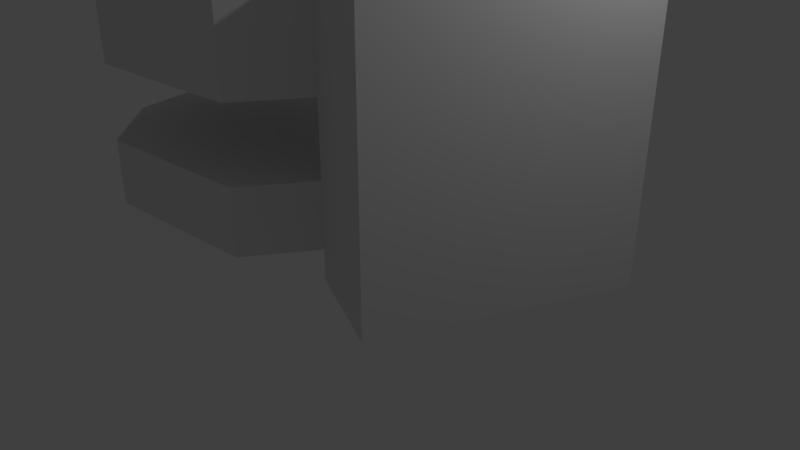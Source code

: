# Source: imaginate.blend  (saved by Blender 2.79.0; exported with 4.5.12 LTS)
import bpy
from mathutils import Matrix  # noqa: F401  (used for matrix-valued properties, if any)

bpy.ops.wm.read_factory_settings(use_empty=True)
scene = bpy.context.scene
scene.name = 'Scene'

# ---- collections
col_collection_1 = bpy.data.collections.new('Collection 1'); scene.collection.children.link(col_collection_1)

# ---- world
world_world = bpy.data.worlds.new('World'); scene.world = world_world
world_world.color = (0.05088, 0.05088, 0.05088)
world_world.use_sun_shadow = False
world_world.sun_shadow_jitter_overblur = 0.0
world_world.cycles.sampling_method = 'MANUAL'

# ---- cameras
cam_camera = bpy.data.cameras.new('Camera')
cam_camera.clip_end = 100.0
cam_camera.lens = 35.0
cam_camera.sensor_width = 32.0
cam_camera.sensor_height = 18.0
cam_camera.ortho_scale = 7.314
cam_camera.dof.focus_distance = 0.0
cam_camera.dof.aperture_fstop = 128.0

# ---- lights
light_lamp = bpy.data.lights.new('Lamp', 'POINT')
light_lamp.transmission_factor = 0.0
light_lamp.cutoff_distance = 30.0
light_lamp.energy = 100.0
light_lamp.shadow_buffer_clip_start = 1.001
light_lamp.shadow_soft_size = 0.1
light_lamp.shadow_maximum_resolution = 0.006
light_lamp.use_absolute_resolution = True

# ---- meshes
me_plane_002 = bpy.data.meshes.new('Plane.002')
me_plane_002.from_pydata([(-0.5359, -0.5936, 0.0), (0.7913, -1.16, 0.0), (-0.7598, 0.6297, 0.0), (2.078, 1.99, 0.0), (-0.7598, 0.6297, 0.4233), (-0.5359, -0.5936, 0.4233), (0.7913, -1.16, 0.4233), (2.078, 1.99, 0.4233), (-0.7598, 0.6297, 1.32), (-0.5359, -0.5936, 1.32), (0.7913, -1.16, 1.32), (2.078, 1.99, 1.32), (-0.7598, 0.6297, 2.321), (-0.5359, -0.5936, 2.321), (0.7913, -1.16, 2.321), (2.078, 1.99, 2.321), (-0.7598, 0.6297, 3.452), (-0.5359, -0.5936, 3.452), (0.7913, -1.16, 3.452), (2.078, 1.99, 3.452), (-0.7598, 0.6297, 3.827), (-0.5359, -0.5936, 3.827), (0.7913, -1.16, 3.827), (2.078, 1.99, 3.827), (-4.706, 1.048, 0.4233), (-4.29, -0.8013, 0.4233), (-4.706, 1.048, 1.32), (-4.29, -0.8013, 1.32), (-4.706, 1.048, 2.321), (-4.29, -0.8013, 2.321), (-4.706, 1.048, 3.452), (-4.29, -0.8013, 3.452), (-1.092, -1.473, 0.4233), (-1.092, -1.473, 1.32), (-1.092, -1.473, 3.452), (-1.092, -1.473, 2.321), (-3.369, -1.68, 0.4233), (-3.369, -1.68, 1.32), (-3.369, -1.68, 3.452), (-3.369, -1.68, 2.321), (-1.428, 1.604, 1.32), (-1.428, 1.604, 0.4233), (-1.428, 1.604, 2.321), (-1.428, 1.604, 3.452), (-2.854, 2.022, 1.32), (-2.854, 2.022, 0.4233), (-2.854, 2.022, 2.321), (-2.854, 2.022, 3.452)], [], [(0, 2, 3, 1), (2, 0, 5, 4), (8, 9, 13, 12), (0, 1, 6, 10, 14, 18, 22, 21, 17, 13, 9, 5), (21, 22, 23, 20), (16, 17, 21, 20), (7, 11, 15, 19, 23, 22, 18, 14, 10, 6, 1, 3), (17, 16, 43, 47, 30, 31, 38, 34), (24, 25, 27, 26), (28, 29, 31, 30), (24, 45, 41, 4, 5, 32, 36, 25), (35, 34, 38, 39), (32, 33, 37, 36), (13, 17, 34, 35), (27, 25, 36, 37), (28, 46, 42, 12, 13, 35, 39, 29), (5, 9, 33, 32), (31, 29, 39, 38), (9, 8, 40, 44, 26, 27, 37, 33), (43, 42, 46, 47), (40, 41, 45, 44), (16, 12, 42, 43), (8, 4, 41, 40), (28, 30, 47, 46), (24, 26, 44, 45), (3, 2, 4, 8, 12, 16, 20, 23, 19, 15, 11, 7)])
me_plane_002.use_remesh_preserve_volume = False
me_plane_002.use_remesh_preserve_attributes = False
me_plane_002.use_mirror_vertex_groups = False
me_plane_002.update()

# ---- objects
ob_plane = bpy.data.objects.new('Plane', me_plane_002)
ob_lamp = bpy.data.objects.new('Lamp', light_lamp)
ob_camera = bpy.data.objects.new('Camera', cam_camera)

# ---- transforms, parenting, visibility, modifiers, constraints
ob_plane.location = (0.6693, -0.2358, -0.007338)
ob_plane.lineart.crease_threshold = 0.0
ob_lamp.location = (4.076, 1.005, 5.904)
ob_lamp.rotation_euler = (0.6503, 0.05522, 1.866)
ob_lamp.lock_rotations_4d = False
ob_lamp.empty_display_type = 'ARROWS'
ob_lamp.color = (0.0, 0.0, 0.0, 0.0)
ob_lamp.lineart.crease_threshold = 0.0
ob_camera.location = (7.481, -6.508, 5.344)
ob_camera.rotation_euler = (1.109, 0.0, 0.8149)
ob_camera.lock_rotations_4d = False
ob_camera.empty_display_type = 'ARROWS'
ob_camera.color = (0.0, 0.0, 0.0, 0.0)
ob_camera.display_type = 'WIRE'
ob_camera.lineart.crease_threshold = 0.0

# ---- collection membership
col_collection_1.objects.link(ob_plane)
col_collection_1.objects.link(ob_lamp)
col_collection_1.objects.link(ob_camera)

# ---- scene / render settings (as saved in the file)
scene.camera = ob_camera
scene.frame_start = 1; scene.frame_end = 250; scene.frame_set(1)
scene.render.engine = 'BLENDER_EEVEE_NEXT'
scene.render.resolution_percentage = 50
scene.render.dither_intensity = 0.0
scene.cycles.use_denoising = False
scene.cycles.samples = 128
scene.cycles.sampling_pattern = 'TABULATED_SOBOL'
scene.cycles.use_adaptive_sampling = False
scene.cycles.use_light_tree = False
scene.cycles.blur_glossy = 0.0
scene.cycles.sample_clamp_indirect = 0.0
scene.view_settings.view_transform = 'Standard'
bpy.context.view_layer.update()

